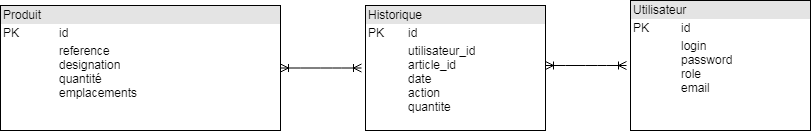

The diagram above was exported from draw.io. Its source (the exported page's mxGraphModel, read from the mxfile embedded in the PNG):
<mxGraphModel dx="1080" dy="403" grid="1" gridSize="10" guides="1" tooltips="1" connect="1" arrows="1" fold="1" page="1" pageScale="1" pageWidth="827" pageHeight="1169" math="0" shadow="0">
  <root>
    <mxCell id="0" />
    <mxCell id="1" parent="0" />
    <mxCell id="bsjyi-1gZ1oNH-Lz3FzI-35" value="&lt;div style=&quot;box-sizing: border-box ; width: 100% ; background: #e4e4e4 ; padding: 2px&quot;&gt;Utilisateur&lt;/div&gt;&lt;table style=&quot;width: 100% ; font-size: 1em&quot; cellpadding=&quot;2&quot; cellspacing=&quot;0&quot;&gt;&lt;tbody&gt;&lt;tr&gt;&lt;td&gt;PK&lt;/td&gt;&lt;td&gt;id&lt;/td&gt;&lt;/tr&gt;&lt;tr&gt;&lt;td&gt;&lt;br&gt;&lt;/td&gt;&lt;td&gt;login&lt;br&gt;password&lt;br&gt;role&lt;br&gt;email&lt;br&gt;&lt;/td&gt;&lt;/tr&gt;&lt;tr&gt;&lt;td&gt;&lt;/td&gt;&lt;td&gt;&lt;/td&gt;&lt;/tr&gt;&lt;/tbody&gt;&lt;/table&gt;" style="verticalAlign=top;align=left;overflow=fill;html=1;" parent="1" vertex="1">
      <mxGeometry x="640" y="10" width="180" height="130" as="geometry" />
    </mxCell>
    <mxCell id="bsjyi-1gZ1oNH-Lz3FzI-36" value="&lt;div style=&quot;box-sizing: border-box ; width: 100% ; background: #e4e4e4 ; padding: 2px&quot;&gt;Historique&lt;/div&gt;&lt;table style=&quot;width: 100% ; font-size: 1em&quot; cellpadding=&quot;2&quot; cellspacing=&quot;0&quot;&gt;&lt;tbody&gt;&lt;tr&gt;&lt;td&gt;PK&lt;/td&gt;&lt;td&gt;id&lt;/td&gt;&lt;/tr&gt;&lt;tr&gt;&lt;td&gt;&lt;br&gt;&lt;/td&gt;&lt;td&gt;utilisateur_id&lt;br&gt;article_id&lt;br&gt;date&lt;br&gt;action&lt;br&gt;quantite&lt;/td&gt;&lt;/tr&gt;&lt;/tbody&gt;&lt;/table&gt;" style="verticalAlign=top;align=left;overflow=fill;html=1;" parent="1" vertex="1">
      <mxGeometry x="375" y="15" width="180" height="125" as="geometry" />
    </mxCell>
    <mxCell id="bsjyi-1gZ1oNH-Lz3FzI-40" value="" style="edgeStyle=entityRelationEdgeStyle;fontSize=12;html=1;endArrow=ERoneToMany;startArrow=ERoneToMany;exitX=1;exitY=0.5;exitDx=0;exitDy=0;" parent="1" edge="1">
      <mxGeometry width="100" height="100" relative="1" as="geometry">
        <mxPoint x="555" y="75" as="sourcePoint" />
        <mxPoint x="636" y="75" as="targetPoint" />
      </mxGeometry>
    </mxCell>
    <mxCell id="gtotxVmWz9PN5Yc0BKHc-7" value="&lt;div style=&quot;box-sizing: border-box ; width: 100% ; background: #e4e4e4 ; padding: 2px&quot;&gt;Produit&lt;/div&gt;&lt;table style=&quot;width: 100% ; font-size: 1em&quot; cellpadding=&quot;2&quot; cellspacing=&quot;0&quot;&gt;&lt;tbody&gt;&lt;tr&gt;&lt;td&gt;PK&lt;/td&gt;&lt;td&gt;id&lt;/td&gt;&lt;/tr&gt;&lt;tr&gt;&lt;td&gt;&lt;br&gt;&lt;/td&gt;&lt;td&gt;reference&lt;br&gt;designation&lt;br&gt;quantité&lt;br&gt;emplacements&lt;/td&gt;&lt;/tr&gt;&lt;/tbody&gt;&lt;/table&gt;" style="verticalAlign=top;align=left;overflow=fill;html=1;" parent="1" vertex="1">
      <mxGeometry x="10" y="15" width="280" height="125" as="geometry" />
    </mxCell>
    <mxCell id="T3UPDppUYocVqJsM2ExH-1" value="" style="edgeStyle=entityRelationEdgeStyle;fontSize=12;html=1;endArrow=ERoneToMany;startArrow=ERoneToMany;exitX=1;exitY=0.5;exitDx=0;exitDy=0;" edge="1" parent="1">
      <mxGeometry width="100" height="100" relative="1" as="geometry">
        <mxPoint x="290" y="77.5" as="sourcePoint" />
        <mxPoint x="371" y="77.5" as="targetPoint" />
      </mxGeometry>
    </mxCell>
  </root>
</mxGraphModel>